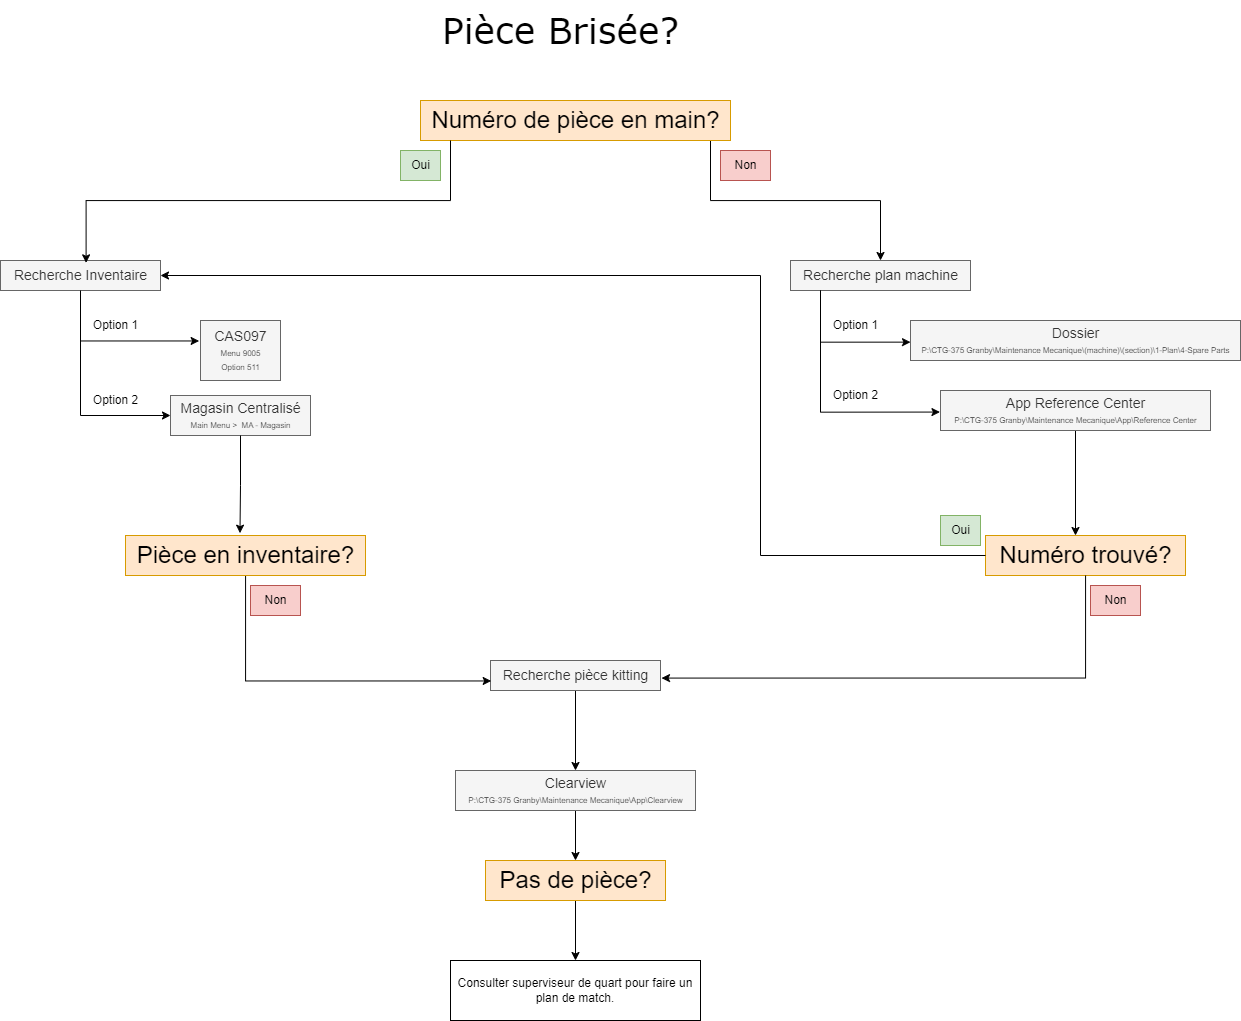

The diagram above was exported from draw.io. Its source (the exported page's mxGraphModel, read from the mxfile embedded in the PNG):
<mxGraphModel dx="1744" dy="837" grid="1" gridSize="10" guides="1" tooltips="1" connect="1" arrows="1" fold="1" page="1" pageScale="1" pageWidth="1920" pageHeight="1200" math="0" shadow="0">
  <root>
    <mxCell id="0" />
    <mxCell id="1" parent="0" />
    <mxCell id="PUortWwD_qMixXguyoWh-28" value="&lt;font face=&quot;Verdana&quot; style=&quot;font-size: 36px;&quot;&gt;Pièce Brisée?&lt;/font&gt;" style="text;html=1;align=center;verticalAlign=middle;resizable=0;points=[];autosize=1;strokeColor=none;fillColor=none;" parent="1" vertex="1">
      <mxGeometry x="830" width="260" height="60" as="geometry" />
    </mxCell>
    <mxCell id="PUortWwD_qMixXguyoWh-34" style="edgeStyle=orthogonalEdgeStyle;rounded=0;orthogonalLoop=1;jettySize=auto;html=1;" parent="1" source="PUortWwD_qMixXguyoWh-31" target="PUortWwD_qMixXguyoWh-32" edge="1">
      <mxGeometry relative="1" as="geometry">
        <Array as="points">
          <mxPoint x="1110" y="200" />
          <mxPoint x="1280" y="200" />
        </Array>
      </mxGeometry>
    </mxCell>
    <mxCell id="PUortWwD_qMixXguyoWh-31" value="&lt;font style=&quot;font-size: 24px;&quot;&gt;Numéro de pièce en main?&lt;/font&gt;" style="text;html=1;align=center;verticalAlign=middle;resizable=0;points=[];autosize=1;strokeColor=#d79b00;fillColor=#ffe6cc;" parent="1" vertex="1">
      <mxGeometry x="820" y="100" width="310" height="40" as="geometry" />
    </mxCell>
    <mxCell id="PUortWwD_qMixXguyoWh-32" value="&lt;font style=&quot;font-size: 14px;&quot;&gt;Recherche plan machine&lt;/font&gt;" style="text;html=1;align=center;verticalAlign=middle;resizable=0;points=[];autosize=1;strokeColor=#666666;fillColor=#f5f5f5;fontColor=#333333;" parent="1" vertex="1">
      <mxGeometry x="1190" y="260" width="180" height="30" as="geometry" />
    </mxCell>
    <mxCell id="PUortWwD_qMixXguyoWh-35" value="Non" style="text;html=1;align=center;verticalAlign=middle;resizable=0;points=[];autosize=1;strokeColor=#b85450;fillColor=#f8cecc;" parent="1" vertex="1">
      <mxGeometry x="1120" y="150" width="50" height="30" as="geometry" />
    </mxCell>
    <mxCell id="PUortWwD_qMixXguyoWh-36" value="&lt;font style=&quot;font-size: 14px;&quot;&gt;Dossier&lt;/font&gt;&lt;div&gt;&lt;font style=&quot;font-size: 8px;&quot;&gt;P:\CTG-375 Granby\Maintenance Mecanique\(machine)\(section)\1-Plan\4-Spare Parts&lt;/font&gt;&lt;/div&gt;" style="text;html=1;align=center;verticalAlign=middle;resizable=0;points=[];autosize=1;fillColor=#f5f5f5;fontColor=#333333;strokeColor=#666666;" parent="1" vertex="1">
      <mxGeometry x="1310" y="320" width="330" height="40" as="geometry" />
    </mxCell>
    <mxCell id="PUortWwD_qMixXguyoWh-37" style="edgeStyle=orthogonalEdgeStyle;rounded=0;orthogonalLoop=1;jettySize=auto;html=1;entryX=0;entryY=0.541;entryDx=0;entryDy=0;entryPerimeter=0;" parent="1" source="PUortWwD_qMixXguyoWh-32" target="PUortWwD_qMixXguyoWh-36" edge="1">
      <mxGeometry relative="1" as="geometry">
        <Array as="points">
          <mxPoint x="1220" y="342" />
        </Array>
      </mxGeometry>
    </mxCell>
    <mxCell id="PUortWwD_qMixXguyoWh-54" style="edgeStyle=orthogonalEdgeStyle;rounded=0;orthogonalLoop=1;jettySize=auto;html=1;" parent="1" source="PUortWwD_qMixXguyoWh-38" target="PUortWwD_qMixXguyoWh-52" edge="1">
      <mxGeometry relative="1" as="geometry">
        <Array as="points">
          <mxPoint x="1475" y="575" />
          <mxPoint x="1475" y="575" />
        </Array>
      </mxGeometry>
    </mxCell>
    <mxCell id="PUortWwD_qMixXguyoWh-38" value="&lt;span style=&quot;font-size: 14px;&quot;&gt;App Reference Center&lt;/span&gt;&lt;br&gt;&lt;div&gt;&lt;font style=&quot;font-size: 8px;&quot;&gt;P:\CTG-375 Granby\Maintenance Mecanique\App\Reference Center&lt;/font&gt;&lt;/div&gt;" style="text;html=1;align=center;verticalAlign=middle;resizable=0;points=[];autosize=1;fillColor=#f5f5f5;fontColor=#333333;strokeColor=#666666;" parent="1" vertex="1">
      <mxGeometry x="1340" y="390" width="270" height="40" as="geometry" />
    </mxCell>
    <mxCell id="PUortWwD_qMixXguyoWh-39" style="edgeStyle=orthogonalEdgeStyle;rounded=0;orthogonalLoop=1;jettySize=auto;html=1;entryX=-0.002;entryY=0.539;entryDx=0;entryDy=0;entryPerimeter=0;" parent="1" source="PUortWwD_qMixXguyoWh-32" target="PUortWwD_qMixXguyoWh-38" edge="1">
      <mxGeometry relative="1" as="geometry">
        <Array as="points">
          <mxPoint x="1220" y="412" />
        </Array>
      </mxGeometry>
    </mxCell>
    <mxCell id="PUortWwD_qMixXguyoWh-40" value="Option 1" style="text;html=1;align=center;verticalAlign=middle;resizable=0;points=[];autosize=1;strokeColor=none;fillColor=none;" parent="1" vertex="1">
      <mxGeometry x="1220" y="310" width="70" height="30" as="geometry" />
    </mxCell>
    <mxCell id="PUortWwD_qMixXguyoWh-41" value="Option 2" style="text;html=1;align=center;verticalAlign=middle;resizable=0;points=[];autosize=1;strokeColor=none;fillColor=none;" parent="1" vertex="1">
      <mxGeometry x="1220" y="380" width="70" height="30" as="geometry" />
    </mxCell>
    <mxCell id="PUortWwD_qMixXguyoWh-49" style="edgeStyle=orthogonalEdgeStyle;rounded=0;orthogonalLoop=1;jettySize=auto;html=1;" parent="1" source="PUortWwD_qMixXguyoWh-43" target="PUortWwD_qMixXguyoWh-47" edge="1">
      <mxGeometry relative="1" as="geometry">
        <Array as="points">
          <mxPoint x="480" y="415" />
        </Array>
      </mxGeometry>
    </mxCell>
    <mxCell id="PUortWwD_qMixXguyoWh-43" value="&lt;font style=&quot;font-size: 14px;&quot;&gt;Recherche Inventaire&lt;/font&gt;" style="text;html=1;align=center;verticalAlign=middle;resizable=0;points=[];autosize=1;strokeColor=#666666;fillColor=#f5f5f5;fontColor=#333333;" parent="1" vertex="1">
      <mxGeometry x="400" y="260" width="160" height="30" as="geometry" />
    </mxCell>
    <mxCell id="PUortWwD_qMixXguyoWh-45" value="Oui" style="text;html=1;align=center;verticalAlign=middle;resizable=0;points=[];autosize=1;strokeColor=#82b366;fillColor=#d5e8d4;" parent="1" vertex="1">
      <mxGeometry x="800" y="150" width="40" height="30" as="geometry" />
    </mxCell>
    <mxCell id="PUortWwD_qMixXguyoWh-46" value="&lt;span style=&quot;font-size: 14px;&quot;&gt;CAS097&lt;/span&gt;&lt;div style=&quot;&quot;&gt;&lt;font style=&quot;font-size: 8px;&quot;&gt;Menu 9005&lt;/font&gt;&lt;/div&gt;&lt;div style=&quot;&quot;&gt;&lt;font style=&quot;font-size: 8px;&quot;&gt;Option 511&lt;/font&gt;&lt;/div&gt;" style="text;html=1;align=center;verticalAlign=middle;resizable=0;points=[];autosize=1;fillColor=#f5f5f5;fontColor=#333333;strokeColor=#666666;" parent="1" vertex="1">
      <mxGeometry x="600" y="320" width="80" height="60" as="geometry" />
    </mxCell>
    <mxCell id="PUortWwD_qMixXguyoWh-47" value="&lt;span style=&quot;font-size: 14px;&quot;&gt;Magasin Centralisé&lt;/span&gt;&lt;br&gt;&lt;div style=&quot;&quot;&gt;&lt;span style=&quot;font-size: 8px;&quot;&gt;Main Menu &amp;gt;&amp;nbsp; MA - Magasin&lt;/span&gt;&lt;/div&gt;" style="text;html=1;align=center;verticalAlign=middle;resizable=0;points=[];autosize=1;fillColor=#f5f5f5;fontColor=#333333;strokeColor=#666666;" parent="1" vertex="1">
      <mxGeometry x="570" y="395" width="140" height="40" as="geometry" />
    </mxCell>
    <mxCell id="PUortWwD_qMixXguyoWh-51" value="Option 2" style="text;html=1;align=center;verticalAlign=middle;resizable=0;points=[];autosize=1;strokeColor=none;fillColor=none;" parent="1" vertex="1">
      <mxGeometry x="480" y="385" width="70" height="30" as="geometry" />
    </mxCell>
    <mxCell id="PUortWwD_qMixXguyoWh-52" value="&lt;font style=&quot;font-size: 24px;&quot;&gt;Numéro trouvé?&lt;/font&gt;" style="text;html=1;align=center;verticalAlign=middle;resizable=0;points=[];autosize=1;strokeColor=#d79b00;fillColor=#ffe6cc;" parent="1" vertex="1">
      <mxGeometry x="1385" y="535" width="200" height="40" as="geometry" />
    </mxCell>
    <mxCell id="PUortWwD_qMixXguyoWh-56" style="edgeStyle=orthogonalEdgeStyle;rounded=0;orthogonalLoop=1;jettySize=auto;html=1;" parent="1" source="PUortWwD_qMixXguyoWh-52" target="PUortWwD_qMixXguyoWh-43" edge="1">
      <mxGeometry relative="1" as="geometry">
        <mxPoint x="578" y="420" as="targetPoint" />
        <Array as="points">
          <mxPoint x="1160" y="555" />
          <mxPoint x="1160" y="275" />
        </Array>
      </mxGeometry>
    </mxCell>
    <mxCell id="PUortWwD_qMixXguyoWh-57" value="Oui" style="text;html=1;align=center;verticalAlign=middle;resizable=0;points=[];autosize=1;strokeColor=#82b366;fillColor=#d5e8d4;" parent="1" vertex="1">
      <mxGeometry x="1340" y="515" width="40" height="30" as="geometry" />
    </mxCell>
    <mxCell id="PUortWwD_qMixXguyoWh-60" value="Non" style="text;html=1;align=center;verticalAlign=middle;resizable=0;points=[];autosize=1;strokeColor=#b85450;fillColor=#f8cecc;" parent="1" vertex="1">
      <mxGeometry x="1490" y="585" width="50" height="30" as="geometry" />
    </mxCell>
    <mxCell id="PUortWwD_qMixXguyoWh-63" style="edgeStyle=orthogonalEdgeStyle;rounded=0;orthogonalLoop=1;jettySize=auto;html=1;" parent="1" source="PUortWwD_qMixXguyoWh-61" target="PUortWwD_qMixXguyoWh-62" edge="1">
      <mxGeometry relative="1" as="geometry" />
    </mxCell>
    <mxCell id="PUortWwD_qMixXguyoWh-61" value="&lt;font style=&quot;font-size: 14px;&quot;&gt;Recherche pièce kitting&lt;/font&gt;" style="text;html=1;align=center;verticalAlign=middle;resizable=0;points=[];autosize=1;strokeColor=#666666;fillColor=#f5f5f5;fontColor=#333333;" parent="1" vertex="1">
      <mxGeometry x="890" y="660" width="170" height="30" as="geometry" />
    </mxCell>
    <mxCell id="VanjZiWqCs3_p3ElYzUq-5" style="edgeStyle=orthogonalEdgeStyle;rounded=0;orthogonalLoop=1;jettySize=auto;html=1;" edge="1" parent="1" source="PUortWwD_qMixXguyoWh-62" target="VanjZiWqCs3_p3ElYzUq-4">
      <mxGeometry relative="1" as="geometry" />
    </mxCell>
    <mxCell id="PUortWwD_qMixXguyoWh-62" value="&lt;span style=&quot;font-size: 14px;&quot;&gt;Clearview&lt;/span&gt;&lt;br&gt;&lt;div&gt;&lt;font style=&quot;font-size: 8px;&quot;&gt;P:\CTG-375 Granby\Maintenance Mecanique\App\Clearview&lt;/font&gt;&lt;/div&gt;" style="text;html=1;align=center;verticalAlign=middle;resizable=0;points=[];autosize=1;fillColor=#f5f5f5;fontColor=#333333;strokeColor=#666666;" parent="1" vertex="1">
      <mxGeometry x="855" y="770" width="240" height="40" as="geometry" />
    </mxCell>
    <mxCell id="VanjZiWqCs3_p3ElYzUq-1" style="edgeStyle=orthogonalEdgeStyle;rounded=0;orthogonalLoop=1;jettySize=auto;html=1;entryX=0.004;entryY=0.682;entryDx=0;entryDy=0;entryPerimeter=0;" edge="1" parent="1" source="PUortWwD_qMixXguyoWh-64" target="PUortWwD_qMixXguyoWh-61">
      <mxGeometry relative="1" as="geometry">
        <Array as="points">
          <mxPoint x="645" y="680" />
        </Array>
      </mxGeometry>
    </mxCell>
    <mxCell id="PUortWwD_qMixXguyoWh-64" value="&lt;font style=&quot;font-size: 24px;&quot;&gt;Pièce en inventaire?&lt;/font&gt;" style="text;html=1;align=center;verticalAlign=middle;resizable=0;points=[];autosize=1;strokeColor=#d79b00;fillColor=#ffe6cc;" parent="1" vertex="1">
      <mxGeometry x="525" y="535" width="240" height="40" as="geometry" />
    </mxCell>
    <mxCell id="PUortWwD_qMixXguyoWh-65" style="edgeStyle=orthogonalEdgeStyle;rounded=0;orthogonalLoop=1;jettySize=auto;html=1;entryX=0.477;entryY=-0.058;entryDx=0;entryDy=0;entryPerimeter=0;" parent="1" source="PUortWwD_qMixXguyoWh-47" target="PUortWwD_qMixXguyoWh-64" edge="1">
      <mxGeometry relative="1" as="geometry" />
    </mxCell>
    <mxCell id="PUortWwD_qMixXguyoWh-67" value="Non" style="text;html=1;align=center;verticalAlign=middle;resizable=0;points=[];autosize=1;strokeColor=#b85450;fillColor=#f8cecc;" parent="1" vertex="1">
      <mxGeometry x="650" y="585" width="50" height="30" as="geometry" />
    </mxCell>
    <mxCell id="PUortWwD_qMixXguyoWh-71" style="edgeStyle=orthogonalEdgeStyle;rounded=0;orthogonalLoop=1;jettySize=auto;html=1;entryX=0.535;entryY=0.078;entryDx=0;entryDy=0;entryPerimeter=0;" parent="1" source="PUortWwD_qMixXguyoWh-31" target="PUortWwD_qMixXguyoWh-43" edge="1">
      <mxGeometry relative="1" as="geometry">
        <Array as="points">
          <mxPoint x="850" y="200" />
          <mxPoint x="485" y="200" />
        </Array>
      </mxGeometry>
    </mxCell>
    <mxCell id="VanjZiWqCs3_p3ElYzUq-2" style="edgeStyle=orthogonalEdgeStyle;rounded=0;orthogonalLoop=1;jettySize=auto;html=1;entryX=1.006;entryY=0.586;entryDx=0;entryDy=0;entryPerimeter=0;" edge="1" parent="1" source="PUortWwD_qMixXguyoWh-52" target="PUortWwD_qMixXguyoWh-61">
      <mxGeometry relative="1" as="geometry">
        <Array as="points">
          <mxPoint x="1485" y="678" />
        </Array>
      </mxGeometry>
    </mxCell>
    <mxCell id="VanjZiWqCs3_p3ElYzUq-7" style="edgeStyle=orthogonalEdgeStyle;rounded=0;orthogonalLoop=1;jettySize=auto;html=1;" edge="1" parent="1" source="VanjZiWqCs3_p3ElYzUq-4" target="VanjZiWqCs3_p3ElYzUq-6">
      <mxGeometry relative="1" as="geometry" />
    </mxCell>
    <mxCell id="VanjZiWqCs3_p3ElYzUq-4" value="&lt;font style=&quot;font-size: 24px;&quot;&gt;Pas de pièce?&lt;/font&gt;" style="text;html=1;align=center;verticalAlign=middle;resizable=0;points=[];autosize=1;strokeColor=#d79b00;fillColor=#ffe6cc;" vertex="1" parent="1">
      <mxGeometry x="885" y="860" width="180" height="40" as="geometry" />
    </mxCell>
    <mxCell id="VanjZiWqCs3_p3ElYzUq-6" value="Consulter superviseur de quart pour faire un plan de match." style="rounded=0;whiteSpace=wrap;html=1;" vertex="1" parent="1">
      <mxGeometry x="850" y="960" width="250" height="60" as="geometry" />
    </mxCell>
    <mxCell id="PUortWwD_qMixXguyoWh-50" value="Option 1" style="text;html=1;align=center;verticalAlign=middle;resizable=0;points=[];autosize=1;strokeColor=none;fillColor=none;" parent="1" vertex="1">
      <mxGeometry x="480" y="310" width="70" height="30" as="geometry" />
    </mxCell>
    <mxCell id="VanjZiWqCs3_p3ElYzUq-9" style="edgeStyle=orthogonalEdgeStyle;rounded=0;orthogonalLoop=1;jettySize=auto;html=1;entryX=-0.017;entryY=0.341;entryDx=0;entryDy=0;entryPerimeter=0;" edge="1" parent="1" source="PUortWwD_qMixXguyoWh-43" target="PUortWwD_qMixXguyoWh-46">
      <mxGeometry relative="1" as="geometry">
        <mxPoint x="580" y="340" as="targetPoint" />
        <Array as="points">
          <mxPoint x="480" y="340" />
        </Array>
      </mxGeometry>
    </mxCell>
  </root>
</mxGraphModel>